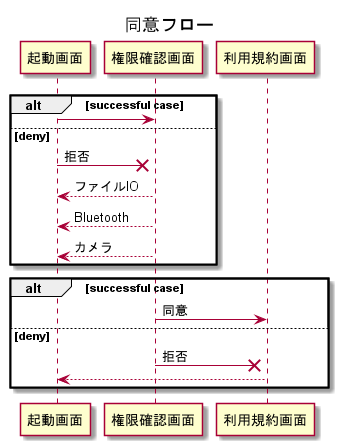

The diagram above was rendered by PlantUML. Its source (embedded in the PNG):
@startuml 同意フロー

title 同意フロー

alt successful case
    起動画面 -> 権限確認画面

else deny
    起動画面 ->x 権限確認画面: 拒否
    権限確認画面 --> 起動画面: ファイルIO
    権限確認画面 --> 起動画面: Bluetooth
    権限確認画面 --> 起動画面: カメラ

end

alt successful case
    権限確認画面 -> 利用規約画面: 同意

else deny
    権限確認画面 ->x 利用規約画面: 拒否
    利用規約画面 --> 起動画面
end

@enduml